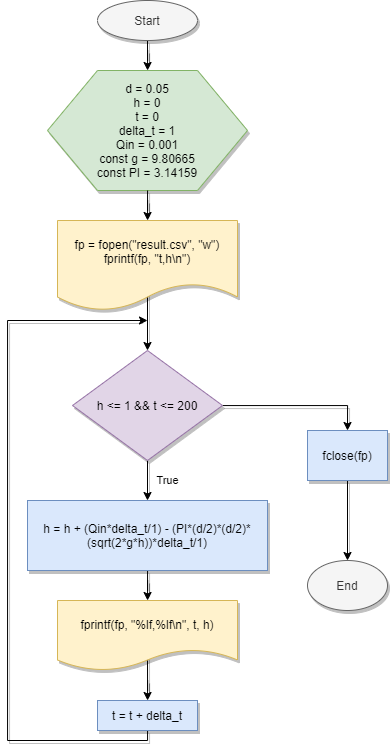

The diagram above was exported from draw.io. Its source (the exported page's mxGraphModel, read from the mxfile embedded in the PNG):
<mxGraphModel dx="1205" dy="696" grid="1" gridSize="10" guides="1" tooltips="1" connect="1" arrows="1" fold="1" page="1" pageScale="1" pageWidth="827" pageHeight="1169" math="0" shadow="0">
  <root>
    <mxCell id="WIyWlLk6GJQsqaUBKTNV-0" />
    <mxCell id="WIyWlLk6GJQsqaUBKTNV-1" parent="WIyWlLk6GJQsqaUBKTNV-0" />
    <mxCell id="HN3lHk6_quNJuVI-YrF5-6" value="" style="edgeStyle=orthogonalEdgeStyle;rounded=0;orthogonalLoop=1;jettySize=auto;html=1;shadow=1;" edge="1" parent="WIyWlLk6GJQsqaUBKTNV-1" source="HN3lHk6_quNJuVI-YrF5-0" target="HN3lHk6_quNJuVI-YrF5-5">
      <mxGeometry relative="1" as="geometry" />
    </mxCell>
    <mxCell id="HN3lHk6_quNJuVI-YrF5-0" value="Start" style="ellipse;whiteSpace=wrap;html=1;shadow=1;fillColor=#f5f5f5;strokeColor=#666666;fontColor=#333333;" vertex="1" parent="WIyWlLk6GJQsqaUBKTNV-1">
      <mxGeometry x="130" y="60" width="100" height="40" as="geometry" />
    </mxCell>
    <mxCell id="HN3lHk6_quNJuVI-YrF5-5" value="d = 0.05&lt;br&gt;h = 0&lt;br&gt;t = 0&lt;br&gt;delta_t = 1&lt;br&gt;Qin = 0.001&lt;br&gt;const g = 9.80665&lt;br&gt;const PI = 3.14159" style="shape=hexagon;perimeter=hexagonPerimeter2;whiteSpace=wrap;html=1;fontFamily=Helvetica;fontSize=12;align=center;strokeColor=#82b366;fillColor=#d5e8d4;shadow=1;" vertex="1" parent="WIyWlLk6GJQsqaUBKTNV-1">
      <mxGeometry x="80" y="130" width="200" height="120" as="geometry" />
    </mxCell>
    <mxCell id="HN3lHk6_quNJuVI-YrF5-15" value="" style="edgeStyle=orthogonalEdgeStyle;rounded=0;orthogonalLoop=1;jettySize=auto;html=1;exitX=0.5;exitY=0.667;exitDx=0;exitDy=0;exitPerimeter=0;shadow=1;" edge="1" parent="WIyWlLk6GJQsqaUBKTNV-1" source="HN3lHk6_quNJuVI-YrF5-7" target="HN3lHk6_quNJuVI-YrF5-14">
      <mxGeometry relative="1" as="geometry" />
    </mxCell>
    <mxCell id="HN3lHk6_quNJuVI-YrF5-7" value="fp = fopen(&quot;result.csv&quot;, &quot;w&quot;)&lt;br&gt;fprintf(fp, &quot;t,h\n&quot;)" style="shape=document;whiteSpace=wrap;html=1;boundedLbl=1;shadow=1;fillColor=#fff2cc;strokeColor=#d6b656;" vertex="1" parent="WIyWlLk6GJQsqaUBKTNV-1">
      <mxGeometry x="90" y="280" width="180" height="90" as="geometry" />
    </mxCell>
    <mxCell id="HN3lHk6_quNJuVI-YrF5-17" value="True" style="edgeStyle=orthogonalEdgeStyle;rounded=0;orthogonalLoop=1;jettySize=auto;html=1;shadow=1;" edge="1" parent="WIyWlLk6GJQsqaUBKTNV-1" source="HN3lHk6_quNJuVI-YrF5-14" target="HN3lHk6_quNJuVI-YrF5-16">
      <mxGeometry y="20" relative="1" as="geometry">
        <mxPoint as="offset" />
      </mxGeometry>
    </mxCell>
    <mxCell id="HN3lHk6_quNJuVI-YrF5-33" value="" style="edgeStyle=orthogonalEdgeStyle;rounded=0;orthogonalLoop=1;jettySize=auto;html=1;entryX=0.5;entryY=0;entryDx=0;entryDy=0;shadow=1;" edge="1" parent="WIyWlLk6GJQsqaUBKTNV-1" source="HN3lHk6_quNJuVI-YrF5-14" target="HN3lHk6_quNJuVI-YrF5-32">
      <mxGeometry relative="1" as="geometry" />
    </mxCell>
    <mxCell id="HN3lHk6_quNJuVI-YrF5-14" value="h &amp;lt;= 1 &amp;amp;&amp;amp; t &amp;lt;= 200" style="rhombus;whiteSpace=wrap;html=1;fontFamily=Helvetica;fontSize=12;align=center;strokeColor=#9673a6;fillColor=#e1d5e7;shadow=1;" vertex="1" parent="WIyWlLk6GJQsqaUBKTNV-1">
      <mxGeometry x="105" y="410" width="150" height="110" as="geometry" />
    </mxCell>
    <mxCell id="HN3lHk6_quNJuVI-YrF5-35" value="" style="edgeStyle=orthogonalEdgeStyle;rounded=0;orthogonalLoop=1;jettySize=auto;html=1;shadow=1;" edge="1" parent="WIyWlLk6GJQsqaUBKTNV-1" source="HN3lHk6_quNJuVI-YrF5-32" target="HN3lHk6_quNJuVI-YrF5-34">
      <mxGeometry relative="1" as="geometry" />
    </mxCell>
    <mxCell id="HN3lHk6_quNJuVI-YrF5-32" value="fclose(fp)" style="rounded=0;whiteSpace=wrap;html=1;fontFamily=Helvetica;fontSize=12;fontColor=#000000;align=center;strokeColor=#6c8ebf;fillColor=#dae8fc;shadow=1;comic=0;glass=0;" vertex="1" parent="WIyWlLk6GJQsqaUBKTNV-1">
      <mxGeometry x="340" y="490" width="80" height="50" as="geometry" />
    </mxCell>
    <mxCell id="HN3lHk6_quNJuVI-YrF5-34" value="End" style="ellipse;whiteSpace=wrap;html=1;fontFamily=Helvetica;fontSize=12;fontColor=#333333;align=center;strokeColor=#666666;fillColor=#f5f5f5;shadow=1;" vertex="1" parent="WIyWlLk6GJQsqaUBKTNV-1">
      <mxGeometry x="340" y="620" width="80" height="50" as="geometry" />
    </mxCell>
    <mxCell id="HN3lHk6_quNJuVI-YrF5-23" value="" style="edgeStyle=orthogonalEdgeStyle;rounded=0;orthogonalLoop=1;jettySize=auto;html=1;shadow=1;" edge="1" parent="WIyWlLk6GJQsqaUBKTNV-1" source="HN3lHk6_quNJuVI-YrF5-16" target="HN3lHk6_quNJuVI-YrF5-22">
      <mxGeometry relative="1" as="geometry" />
    </mxCell>
    <mxCell id="HN3lHk6_quNJuVI-YrF5-16" value="h = h + (Qin*delta_t/1) - (PI*(d/2)*(d/2)*(sqrt(2*g*h))*delta_t/1)" style="rounded=0;whiteSpace=wrap;html=1;fontFamily=Helvetica;fontSize=12;align=center;strokeColor=#6c8ebf;fillColor=#dae8fc;shadow=1;" vertex="1" parent="WIyWlLk6GJQsqaUBKTNV-1">
      <mxGeometry x="60" y="560" width="240" height="70" as="geometry" />
    </mxCell>
    <mxCell id="HN3lHk6_quNJuVI-YrF5-25" value="" style="edgeStyle=orthogonalEdgeStyle;rounded=0;orthogonalLoop=1;jettySize=auto;html=1;exitX=0.5;exitY=0.714;exitDx=0;exitDy=0;exitPerimeter=0;shadow=1;" edge="1" parent="WIyWlLk6GJQsqaUBKTNV-1" source="HN3lHk6_quNJuVI-YrF5-22" target="HN3lHk6_quNJuVI-YrF5-24">
      <mxGeometry relative="1" as="geometry" />
    </mxCell>
    <mxCell id="HN3lHk6_quNJuVI-YrF5-22" value="fprintf(fp, &quot;%lf,%lf\n&quot;, t, h)" style="shape=document;whiteSpace=wrap;html=1;boundedLbl=1;fontFamily=Helvetica;fontSize=12;fontColor=#000000;align=center;strokeColor=#d6b656;fillColor=#fff2cc;shadow=1;" vertex="1" parent="WIyWlLk6GJQsqaUBKTNV-1">
      <mxGeometry x="90" y="660" width="180" height="70" as="geometry" />
    </mxCell>
    <mxCell id="HN3lHk6_quNJuVI-YrF5-30" value="" style="edgeStyle=orthogonalEdgeStyle;rounded=0;orthogonalLoop=1;jettySize=auto;html=1;shadow=1;" edge="1" parent="WIyWlLk6GJQsqaUBKTNV-1" source="HN3lHk6_quNJuVI-YrF5-24">
      <mxGeometry relative="1" as="geometry">
        <mxPoint x="180" y="380" as="targetPoint" />
        <Array as="points">
          <mxPoint x="180" y="800" />
          <mxPoint x="40" y="800" />
          <mxPoint x="40" y="380" />
        </Array>
      </mxGeometry>
    </mxCell>
    <mxCell id="HN3lHk6_quNJuVI-YrF5-24" value="t = t + delta_t" style="rounded=0;whiteSpace=wrap;html=1;fontFamily=Helvetica;fontSize=12;fontColor=#000000;align=center;strokeColor=#6c8ebf;fillColor=#dae8fc;shadow=1;" vertex="1" parent="WIyWlLk6GJQsqaUBKTNV-1">
      <mxGeometry x="130" y="760" width="100" height="30" as="geometry" />
    </mxCell>
    <mxCell id="HN3lHk6_quNJuVI-YrF5-8" value="" style="edgeStyle=orthogonalEdgeStyle;rounded=0;orthogonalLoop=1;jettySize=auto;html=1;shadow=1;" edge="1" parent="WIyWlLk6GJQsqaUBKTNV-1" source="HN3lHk6_quNJuVI-YrF5-5" target="HN3lHk6_quNJuVI-YrF5-7">
      <mxGeometry relative="1" as="geometry" />
    </mxCell>
  </root>
</mxGraphModel>